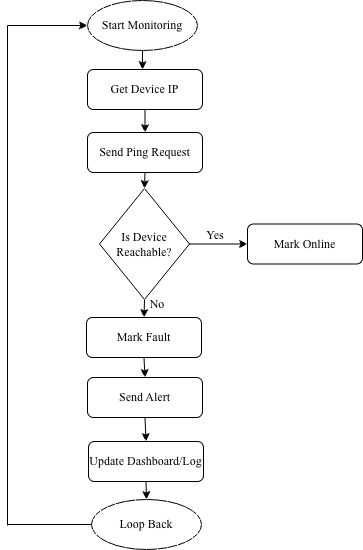

The diagram above was exported from draw.io. Its source (the exported page's mxGraphModel, read from the mxfile embedded in the PNG):
<mxGraphModel dx="694" dy="604" grid="1" gridSize="10" guides="1" tooltips="1" connect="1" arrows="1" fold="1" page="1" pageScale="1" pageWidth="850" pageHeight="1100" math="0" shadow="0">
  <root>
    <mxCell id="0" />
    <mxCell id="1" parent="0" />
    <mxCell id="iQEdwEQOENEsXTzqnl6Y-1" parent="1" style="ellipse;whiteSpace=wrap;html=1;" value="&lt;font face=&quot;Times New Roman&quot;&gt;Start Monitoring&lt;/font&gt;" vertex="1">
      <mxGeometry height="50" width="110" x="370" y="41" as="geometry" />
    </mxCell>
    <mxCell id="iQEdwEQOENEsXTzqnl6Y-2" parent="1" style="rounded=1;whiteSpace=wrap;html=1;fontStyle=1" value="&lt;font face=&quot;Times New Roman&quot; style=&quot;font-weight: normal;&quot;&gt;Get Device IP&lt;/font&gt;" vertex="1">
      <mxGeometry height="40" width="115" x="370" y="110" as="geometry" />
    </mxCell>
    <mxCell id="iQEdwEQOENEsXTzqnl6Y-3" parent="1" style="rounded=1;whiteSpace=wrap;html=1;" value="&lt;font face=&quot;Times New Roman&quot;&gt;Send Ping Request&lt;/font&gt;" vertex="1">
      <mxGeometry height="40" width="115" x="370" y="173" as="geometry" />
    </mxCell>
    <mxCell id="iQEdwEQOENEsXTzqnl6Y-5" parent="1" style="rhombus;whiteSpace=wrap;html=1;" value="&lt;font face=&quot;Times New Roman&quot;&gt;Is Device Reachable?&lt;/font&gt;" vertex="1">
      <mxGeometry height="111" width="90" x="382" y="229" as="geometry" />
    </mxCell>
    <mxCell id="iQEdwEQOENEsXTzqnl6Y-6" parent="1" style="rounded=1;whiteSpace=wrap;html=1;" value="&lt;font face=&quot;Times New Roman&quot;&gt;Send Alert&lt;/font&gt;" vertex="1">
      <mxGeometry height="40" width="115" x="370" y="418" as="geometry" />
    </mxCell>
    <mxCell id="iQEdwEQOENEsXTzqnl6Y-7" parent="1" style="rounded=1;whiteSpace=wrap;html=1;" value="&lt;font face=&quot;Times New Roman&quot;&gt;Update Dashboard/Log&lt;/font&gt;" vertex="1">
      <mxGeometry height="40" width="115" x="371" y="482" as="geometry" />
    </mxCell>
    <mxCell id="iQEdwEQOENEsXTzqnl6Y-8" parent="1" style="ellipse;whiteSpace=wrap;html=1;" value="&lt;font face=&quot;Times New Roman&quot;&gt;Loop Back&lt;/font&gt;" vertex="1">
      <mxGeometry height="50" width="110" x="374" y="540" as="geometry" />
    </mxCell>
    <mxCell id="iQEdwEQOENEsXTzqnl6Y-9" parent="1" style="rounded=1;whiteSpace=wrap;html=1;" value="&lt;font face=&quot;Times New Roman&quot;&gt;Mark Online&lt;/font&gt;" vertex="1">
      <mxGeometry height="40" width="115" x="530" y="264.5" as="geometry" />
    </mxCell>
    <mxCell id="iQEdwEQOENEsXTzqnl6Y-10" parent="1" style="rounded=1;whiteSpace=wrap;html=1;" value="&lt;font face=&quot;Times New Roman&quot;&gt;Mark Fault&lt;/font&gt;" vertex="1">
      <mxGeometry height="40" width="115" x="369" y="358" as="geometry" />
    </mxCell>
    <mxCell id="iQEdwEQOENEsXTzqnl6Y-17" edge="1" parent="1" source="iQEdwEQOENEsXTzqnl6Y-3" style="endArrow=classic;html=1;rounded=0;exitX=0.5;exitY=1;exitDx=0;exitDy=0;entryX=0.5;entryY=0;entryDx=0;entryDy=0;" target="iQEdwEQOENEsXTzqnl6Y-5" value="">
      <mxGeometry height="50" relative="1" width="50" as="geometry">
        <mxPoint x="400" y="270" as="sourcePoint" />
        <mxPoint x="450" y="220" as="targetPoint" />
      </mxGeometry>
    </mxCell>
    <mxCell id="iQEdwEQOENEsXTzqnl6Y-18" edge="1" parent="1" source="iQEdwEQOENEsXTzqnl6Y-5" style="endArrow=classic;html=1;rounded=0;exitX=0.5;exitY=1;exitDx=0;exitDy=0;entryX=0.5;entryY=0;entryDx=0;entryDy=0;" target="iQEdwEQOENEsXTzqnl6Y-10" value="">
      <mxGeometry height="50" relative="1" width="50" as="geometry">
        <mxPoint x="400" y="270" as="sourcePoint" />
        <mxPoint x="450" y="220" as="targetPoint" />
      </mxGeometry>
    </mxCell>
    <mxCell id="iQEdwEQOENEsXTzqnl6Y-19" edge="1" parent="1" source="iQEdwEQOENEsXTzqnl6Y-5" style="endArrow=classic;html=1;rounded=0;exitX=1;exitY=0.5;exitDx=0;exitDy=0;entryX=0;entryY=0.5;entryDx=0;entryDy=0;" target="iQEdwEQOENEsXTzqnl6Y-9" value="">
      <mxGeometry height="50" relative="1" width="50" as="geometry">
        <mxPoint x="400" y="270" as="sourcePoint" />
        <mxPoint x="450" y="220" as="targetPoint" />
      </mxGeometry>
    </mxCell>
    <mxCell id="iQEdwEQOENEsXTzqnl6Y-20" edge="1" parent="1" source="iQEdwEQOENEsXTzqnl6Y-10" style="endArrow=classic;html=1;rounded=0;exitX=0.5;exitY=1;exitDx=0;exitDy=0;entryX=0.5;entryY=0;entryDx=0;entryDy=0;" target="iQEdwEQOENEsXTzqnl6Y-6" value="">
      <mxGeometry height="50" relative="1" width="50" as="geometry">
        <mxPoint x="400" y="270" as="sourcePoint" />
        <mxPoint x="450" y="220" as="targetPoint" />
      </mxGeometry>
    </mxCell>
    <mxCell id="iQEdwEQOENEsXTzqnl6Y-21" edge="1" parent="1" source="iQEdwEQOENEsXTzqnl6Y-6" style="endArrow=classic;html=1;rounded=0;exitX=0.5;exitY=1;exitDx=0;exitDy=0;entryX=0.5;entryY=0;entryDx=0;entryDy=0;" target="iQEdwEQOENEsXTzqnl6Y-7" value="">
      <mxGeometry height="50" relative="1" width="50" as="geometry">
        <mxPoint x="400" y="270" as="sourcePoint" />
        <mxPoint x="450" y="220" as="targetPoint" />
      </mxGeometry>
    </mxCell>
    <mxCell id="iQEdwEQOENEsXTzqnl6Y-23" edge="1" parent="1" source="iQEdwEQOENEsXTzqnl6Y-7" style="endArrow=classic;html=1;rounded=0;exitX=0.5;exitY=1;exitDx=0;exitDy=0;entryX=0.5;entryY=0;entryDx=0;entryDy=0;" target="iQEdwEQOENEsXTzqnl6Y-8" value="">
      <mxGeometry height="50" relative="1" width="50" as="geometry">
        <mxPoint x="400" y="350" as="sourcePoint" />
        <mxPoint x="450" y="300" as="targetPoint" />
      </mxGeometry>
    </mxCell>
    <mxCell id="iQEdwEQOENEsXTzqnl6Y-24" edge="1" parent="1" source="iQEdwEQOENEsXTzqnl6Y-1" style="endArrow=classic;html=1;rounded=0;exitX=0.5;exitY=1;exitDx=0;exitDy=0;" value="">
      <mxGeometry height="50" relative="1" width="50" as="geometry">
        <mxPoint x="400" y="350" as="sourcePoint" />
        <mxPoint x="425" y="110" as="targetPoint" />
      </mxGeometry>
    </mxCell>
    <mxCell id="iQEdwEQOENEsXTzqnl6Y-25" edge="1" parent="1" source="iQEdwEQOENEsXTzqnl6Y-2" style="endArrow=classic;html=1;rounded=0;exitX=0.5;exitY=1;exitDx=0;exitDy=0;entryX=0.5;entryY=0;entryDx=0;entryDy=0;" target="iQEdwEQOENEsXTzqnl6Y-3" value="">
      <mxGeometry height="50" relative="1" width="50" as="geometry">
        <mxPoint x="400" y="350" as="sourcePoint" />
        <mxPoint x="450" y="300" as="targetPoint" />
      </mxGeometry>
    </mxCell>
    <mxCell id="iQEdwEQOENEsXTzqnl6Y-26" parent="1" style="text;html=1;whiteSpace=wrap;strokeColor=none;fillColor=none;align=center;verticalAlign=middle;rounded=0;" value="&lt;font face=&quot;Times New Roman&quot;&gt;Yes&lt;/font&gt;" vertex="1">
      <mxGeometry height="30" width="60" x="468" y="261" as="geometry" />
    </mxCell>
    <mxCell id="iQEdwEQOENEsXTzqnl6Y-27" parent="1" style="text;html=1;whiteSpace=wrap;strokeColor=none;fillColor=none;align=center;verticalAlign=middle;rounded=0;" value="&lt;font face=&quot;Times New Roman&quot;&gt;No&lt;/font&gt;" vertex="1">
      <mxGeometry height="30" width="60" x="410" y="330" as="geometry" />
    </mxCell>
    <mxCell id="iQEdwEQOENEsXTzqnl6Y-33" edge="1" parent="1" style="endArrow=none;html=1;rounded=0;" value="">
      <mxGeometry height="50" relative="1" width="50" as="geometry">
        <mxPoint x="290" y="566" as="sourcePoint" />
        <mxPoint x="290" y="66" as="targetPoint" />
      </mxGeometry>
    </mxCell>
    <mxCell id="iQEdwEQOENEsXTzqnl6Y-34" edge="1" parent="1" style="endArrow=classic;html=1;rounded=0;entryX=0;entryY=0.38;entryDx=0;entryDy=0;entryPerimeter=0;" value="">
      <mxGeometry height="50" relative="1" width="50" as="geometry">
        <mxPoint x="290" y="66" as="sourcePoint" />
        <mxPoint x="370" y="66" as="targetPoint" />
      </mxGeometry>
    </mxCell>
    <mxCell id="iQEdwEQOENEsXTzqnl6Y-35" edge="1" parent="1" source="iQEdwEQOENEsXTzqnl6Y-8" style="endArrow=none;html=1;rounded=0;exitX=0;exitY=0.5;exitDx=0;exitDy=0;" value="">
      <mxGeometry height="50" relative="1" width="50" as="geometry">
        <mxPoint x="400" y="350" as="sourcePoint" />
        <mxPoint x="290" y="565" as="targetPoint" />
      </mxGeometry>
    </mxCell>
  </root>
</mxGraphModel>